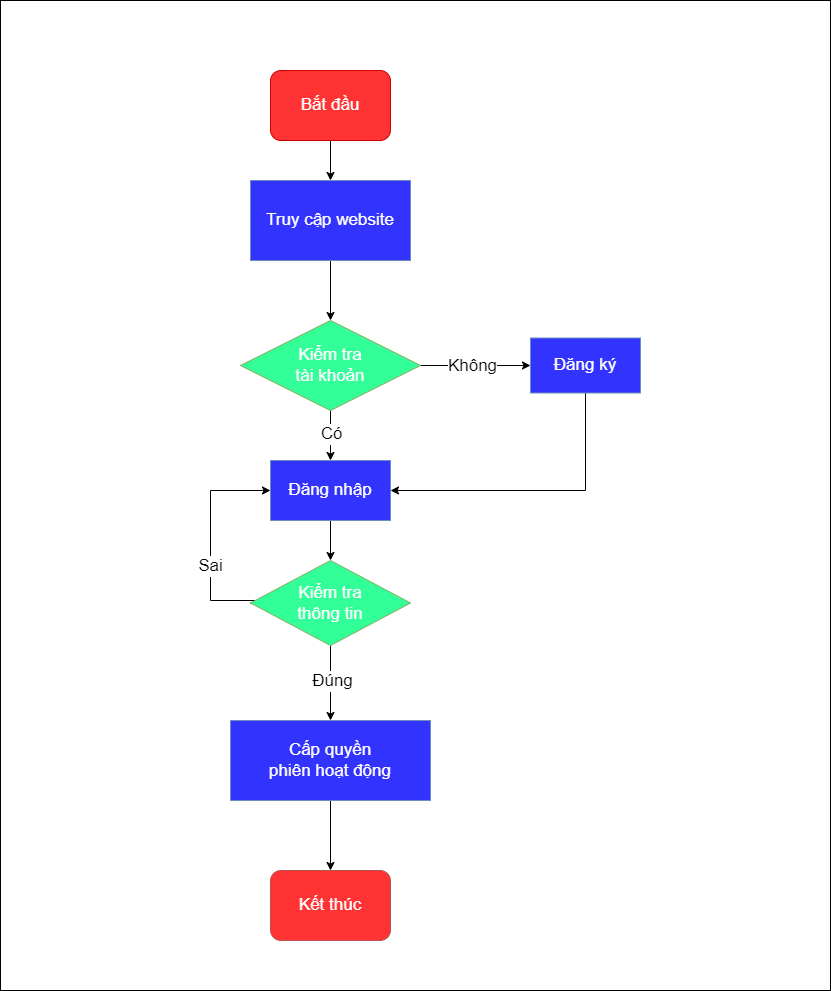

The diagram above was exported from draw.io. Its source (the exported page's mxGraphModel, read from the mxfile embedded in the PNG):
<mxGraphModel dx="1760" dy="892" grid="1" gridSize="10" guides="1" tooltips="1" connect="1" arrows="1" fold="1" page="1" pageScale="1" pageWidth="827" pageHeight="1169" math="0" shadow="0">
  <root>
    <mxCell id="0" />
    <mxCell id="1" parent="0" />
    <mxCell id="yoNnbJD83tv_NEOiYiUR-26" value="" style="rounded=0;whiteSpace=wrap;html=1;" vertex="1" parent="1">
      <mxGeometry x="40" y="40" width="830" height="990" as="geometry" />
    </mxCell>
    <mxCell id="yoNnbJD83tv_NEOiYiUR-27" style="edgeStyle=orthogonalEdgeStyle;rounded=0;orthogonalLoop=1;jettySize=auto;html=1;exitX=0.5;exitY=1;exitDx=0;exitDy=0;entryX=0.5;entryY=0;entryDx=0;entryDy=0;arcSize=15;fontSize=17;fontColor=#ffffff;" edge="1" parent="1" source="yoNnbJD83tv_NEOiYiUR-28" target="yoNnbJD83tv_NEOiYiUR-30">
      <mxGeometry relative="1" as="geometry" />
    </mxCell>
    <mxCell id="yoNnbJD83tv_NEOiYiUR-28" value="Bắt đầu" style="rounded=1;whiteSpace=wrap;html=1;arcSize=15;fillColor=#FF3333;strokeColor=#CC0000;fontSize=17;fontColor=#ffffff;" vertex="1" parent="1">
      <mxGeometry x="310" y="110" width="120" height="70" as="geometry" />
    </mxCell>
    <mxCell id="yoNnbJD83tv_NEOiYiUR-29" style="edgeStyle=orthogonalEdgeStyle;rounded=0;orthogonalLoop=1;jettySize=auto;html=1;exitX=0.5;exitY=1;exitDx=0;exitDy=0;entryX=0.5;entryY=0;entryDx=0;entryDy=0;arcSize=15;fontSize=17;fontColor=#ffffff;" edge="1" parent="1" source="yoNnbJD83tv_NEOiYiUR-30" target="yoNnbJD83tv_NEOiYiUR-35">
      <mxGeometry relative="1" as="geometry" />
    </mxCell>
    <mxCell id="yoNnbJD83tv_NEOiYiUR-30" value="Truy cập website" style="rounded=0;whiteSpace=wrap;html=1;arcSize=15;fillColor=#3333FF;strokeColor=#6c8ebf;fontSize=17;fontColor=#ffffff;" vertex="1" parent="1">
      <mxGeometry x="290" y="220" width="160" height="80" as="geometry" />
    </mxCell>
    <mxCell id="yoNnbJD83tv_NEOiYiUR-31" style="edgeStyle=orthogonalEdgeStyle;rounded=0;orthogonalLoop=1;jettySize=auto;html=1;exitX=1;exitY=0.5;exitDx=0;exitDy=0;entryX=0;entryY=0.5;entryDx=0;entryDy=0;arcSize=15;fontSize=17;fontColor=#ffffff;" edge="1" parent="1" source="yoNnbJD83tv_NEOiYiUR-35" target="yoNnbJD83tv_NEOiYiUR-37">
      <mxGeometry relative="1" as="geometry" />
    </mxCell>
    <mxCell id="yoNnbJD83tv_NEOiYiUR-32" value="Không" style="edgeLabel;html=1;align=center;verticalAlign=middle;resizable=0;points=[];arcSize=15;fontSize=17;fontColor=#000000;" vertex="1" connectable="0" parent="yoNnbJD83tv_NEOiYiUR-31">
      <mxGeometry x="-0.08" relative="1" as="geometry">
        <mxPoint as="offset" />
      </mxGeometry>
    </mxCell>
    <mxCell id="yoNnbJD83tv_NEOiYiUR-33" style="edgeStyle=orthogonalEdgeStyle;rounded=0;orthogonalLoop=1;jettySize=auto;html=1;exitX=0.5;exitY=1;exitDx=0;exitDy=0;entryX=0.5;entryY=0;entryDx=0;entryDy=0;arcSize=15;fontSize=17;fontColor=#ffffff;" edge="1" parent="1" source="yoNnbJD83tv_NEOiYiUR-35" target="yoNnbJD83tv_NEOiYiUR-39">
      <mxGeometry relative="1" as="geometry" />
    </mxCell>
    <mxCell id="yoNnbJD83tv_NEOiYiUR-34" value="Có" style="edgeLabel;html=1;align=center;verticalAlign=middle;resizable=0;points=[];arcSize=15;fontSize=17;fontColor=#000000;" vertex="1" connectable="0" parent="yoNnbJD83tv_NEOiYiUR-33">
      <mxGeometry x="-0.1" relative="1" as="geometry">
        <mxPoint as="offset" />
      </mxGeometry>
    </mxCell>
    <mxCell id="yoNnbJD83tv_NEOiYiUR-35" value="Kiểm tra &lt;br style=&quot;font-size: 17px;&quot;&gt;tài khoản" style="rhombus;whiteSpace=wrap;html=1;arcSize=15;fillColor=#33FF99;strokeColor=#82b366;fontSize=17;fontColor=#ffffff;" vertex="1" parent="1">
      <mxGeometry x="280" y="360" width="180" height="90" as="geometry" />
    </mxCell>
    <mxCell id="yoNnbJD83tv_NEOiYiUR-36" style="edgeStyle=orthogonalEdgeStyle;rounded=0;orthogonalLoop=1;jettySize=auto;html=1;exitX=0.5;exitY=1;exitDx=0;exitDy=0;entryX=1;entryY=0.5;entryDx=0;entryDy=0;arcSize=15;fontSize=17;fontColor=#ffffff;" edge="1" parent="1" source="yoNnbJD83tv_NEOiYiUR-37" target="yoNnbJD83tv_NEOiYiUR-39">
      <mxGeometry relative="1" as="geometry" />
    </mxCell>
    <mxCell id="yoNnbJD83tv_NEOiYiUR-37" value="Đăng ký" style="rounded=0;whiteSpace=wrap;html=1;arcSize=15;fillColor=#3333FF;strokeColor=#6c8ebf;fontSize=17;fontColor=#ffffff;" vertex="1" parent="1">
      <mxGeometry x="570" y="377.5" width="110" height="55" as="geometry" />
    </mxCell>
    <mxCell id="yoNnbJD83tv_NEOiYiUR-38" style="edgeStyle=orthogonalEdgeStyle;rounded=0;orthogonalLoop=1;jettySize=auto;html=1;exitX=0.5;exitY=1;exitDx=0;exitDy=0;entryX=0.5;entryY=0;entryDx=0;entryDy=0;arcSize=15;fontSize=17;fontColor=#ffffff;" edge="1" parent="1" source="yoNnbJD83tv_NEOiYiUR-39" target="yoNnbJD83tv_NEOiYiUR-44">
      <mxGeometry relative="1" as="geometry" />
    </mxCell>
    <mxCell id="yoNnbJD83tv_NEOiYiUR-39" value="Đăng nhập" style="rounded=0;whiteSpace=wrap;html=1;arcSize=15;fillColor=#3333FF;strokeColor=#6c8ebf;fontSize=17;fontColor=#ffffff;" vertex="1" parent="1">
      <mxGeometry x="310" y="500" width="120" height="60" as="geometry" />
    </mxCell>
    <mxCell id="yoNnbJD83tv_NEOiYiUR-40" style="edgeStyle=orthogonalEdgeStyle;rounded=0;orthogonalLoop=1;jettySize=auto;html=1;exitX=0;exitY=0.5;exitDx=0;exitDy=0;entryX=0;entryY=0.5;entryDx=0;entryDy=0;arcSize=15;fontSize=17;fontColor=#ffffff;" edge="1" parent="1" source="yoNnbJD83tv_NEOiYiUR-44" target="yoNnbJD83tv_NEOiYiUR-39">
      <mxGeometry relative="1" as="geometry">
        <Array as="points">
          <mxPoint x="310" y="640" />
          <mxPoint x="250" y="640" />
          <mxPoint x="250" y="530" />
        </Array>
      </mxGeometry>
    </mxCell>
    <mxCell id="yoNnbJD83tv_NEOiYiUR-41" value="Sai" style="edgeLabel;html=1;align=center;verticalAlign=middle;resizable=0;points=[];arcSize=15;fontSize=17;fontColor=#000000;" vertex="1" connectable="0" parent="yoNnbJD83tv_NEOiYiUR-40">
      <mxGeometry x="-0.075" y="1" relative="1" as="geometry">
        <mxPoint as="offset" />
      </mxGeometry>
    </mxCell>
    <mxCell id="yoNnbJD83tv_NEOiYiUR-42" style="edgeStyle=orthogonalEdgeStyle;rounded=0;orthogonalLoop=1;jettySize=auto;html=1;exitX=0.5;exitY=1;exitDx=0;exitDy=0;entryX=0.5;entryY=0;entryDx=0;entryDy=0;arcSize=15;fontSize=17;fontColor=#ffffff;" edge="1" parent="1" source="yoNnbJD83tv_NEOiYiUR-44" target="yoNnbJD83tv_NEOiYiUR-46">
      <mxGeometry relative="1" as="geometry" />
    </mxCell>
    <mxCell id="yoNnbJD83tv_NEOiYiUR-43" value="Đúng" style="edgeLabel;html=1;align=center;verticalAlign=middle;resizable=0;points=[];arcSize=15;fontSize=17;fontColor=#000000;" vertex="1" connectable="0" parent="yoNnbJD83tv_NEOiYiUR-42">
      <mxGeometry x="-0.0667" y="1" relative="1" as="geometry">
        <mxPoint as="offset" />
      </mxGeometry>
    </mxCell>
    <mxCell id="yoNnbJD83tv_NEOiYiUR-44" value="Kiểm tra &lt;br style=&quot;font-size: 17px;&quot;&gt;thông tin" style="rhombus;whiteSpace=wrap;html=1;arcSize=15;fillColor=#33FF99;strokeColor=#82b366;fontSize=17;fontColor=#ffffff;" vertex="1" parent="1">
      <mxGeometry x="290" y="600" width="160" height="85" as="geometry" />
    </mxCell>
    <mxCell id="yoNnbJD83tv_NEOiYiUR-45" style="edgeStyle=orthogonalEdgeStyle;rounded=0;orthogonalLoop=1;jettySize=auto;html=1;exitX=0.5;exitY=1;exitDx=0;exitDy=0;entryX=0.5;entryY=0;entryDx=0;entryDy=0;arcSize=15;fontSize=17;fontColor=#ffffff;" edge="1" parent="1" source="yoNnbJD83tv_NEOiYiUR-46" target="yoNnbJD83tv_NEOiYiUR-47">
      <mxGeometry relative="1" as="geometry" />
    </mxCell>
    <mxCell id="yoNnbJD83tv_NEOiYiUR-46" value="Cấp quyền&lt;br style=&quot;font-size: 17px;&quot;&gt;phiên hoạt động" style="rounded=0;whiteSpace=wrap;html=1;arcSize=15;fillColor=#3333FF;strokeColor=#6c8ebf;fontSize=17;fontColor=#ffffff;" vertex="1" parent="1">
      <mxGeometry x="270" y="760" width="200" height="80" as="geometry" />
    </mxCell>
    <mxCell id="yoNnbJD83tv_NEOiYiUR-47" value="Kết thúc" style="rounded=1;whiteSpace=wrap;html=1;arcSize=15;fillColor=#FF3333;strokeColor=#b85450;fontSize=17;fontColor=#ffffff;" vertex="1" parent="1">
      <mxGeometry x="310" y="910" width="120" height="70" as="geometry" />
    </mxCell>
  </root>
</mxGraphModel>